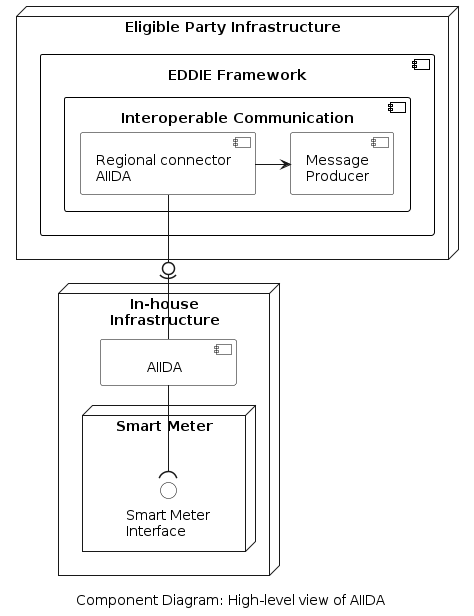

The diagram above was rendered by PlantUML. Its source (embedded in the PNG):
@startuml aiida-high-level
'component diagram
caption Component Diagram: High-level view of AIIDA

skinparam linetype ortho
skinparam interface {
  backgroundColor transparent
  borderColor black
}
skinparam component{
  BorderColor black
  BackgroundColor transparent
}
skinparam actor{
  BorderColor black
  BackgroundColor transparent
}
skinparam database{
  BorderColor black
  BackgroundColor transparent
}
skinparam rectangle{
  BorderColor transparent
  BackgroundColor transparent
  FontColor transparent
}

node "Eligible Party Infrastructure"  as epInfra{
  component "EDDIE Framework" {    
    component "Interoperable Communication" as comm {
      component "Regional connector\nAIIDA" as regionalConnectorAIIDA
      component "Message\nProducer" as messageProducer
    
      regionalConnectorAIIDA -> messageProducer
    }
  }
}
node "In-house\nInfrastructure" {
  component "\tAIIDA\t" as aiida
  node "Smart Meter" as meter {
      interface "Smart Meter\nInterface" as p1
  }
  aiida -down-( p1 
}
' actor "Consumer" as consumer
' consumer -down- aiida
aiida -up(0- regionalConnectorAIIDA

@enduml